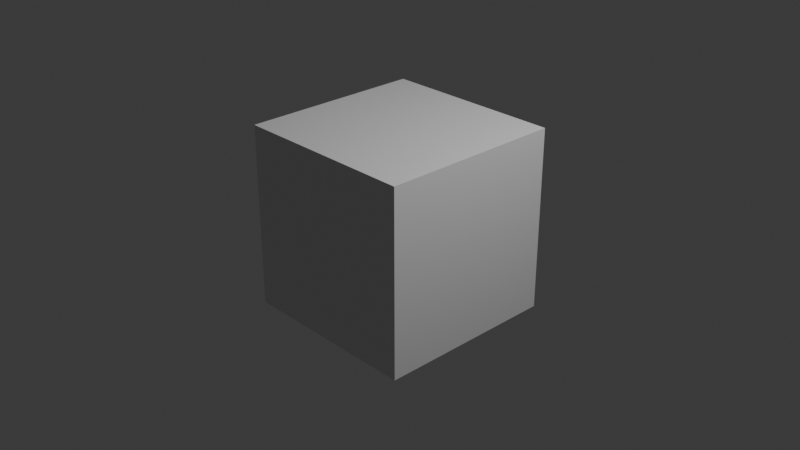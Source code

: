 # Source: GasStationVeranda.blend  (saved by Blender 4.5.90; exported with 4.5.12 LTS)
import bpy
from mathutils import Matrix  # noqa: F401  (used for matrix-valued properties, if any)

bpy.ops.wm.read_factory_settings(use_empty=True)
scene = bpy.context.scene
scene.name = 'Scene'

# ---- collections
col_collection = bpy.data.collections.new('Collection'); scene.collection.children.link(col_collection)

# ---- materials (node trees are filled in below, after node groups)
mat_material = bpy.data.materials.new('Material')
mat_material.alpha_threshold = 0.0
mat_material.roughness = 0.5
mat_material.line_color = (0.0, 0.0, 0.0, 1.0)

# ---- material node trees
mat_material.use_nodes = True; mat_material.node_tree.nodes.clear()
_N = mat_material.node_tree.nodes; _L = mat_material.node_tree.links
n0 = _N.new('ShaderNodeOutputMaterial'); n0.name = 'Material Output'; n0.location = (200, 100)
n1 = _N.new('ShaderNodeBsdfPrincipled'); n1.name = 'Principled BSDF'; n1.location = (-200, 100)
n1.inputs[3].default_value = 1.45
_L.new(n1.outputs[0], n0.inputs[0])
n0.is_active_output = True

# ---- world
world_world = bpy.data.worlds.new('World'); scene.world = world_world
world_world.use_nodes = True; world_world.node_tree.nodes.clear()
_N = world_world.node_tree.nodes; _L = world_world.node_tree.links
n0 = _N.new('ShaderNodeOutputWorld'); n0.name = 'World Output'; n0.location = (200, 100)
n1 = _N.new('ShaderNodeBackground'); n1.name = 'Background'; n1.location = (-200, 100)
n1.inputs[0].default_value = (0.05088, 0.05088, 0.05088, 1.0)
_L.new(n1.outputs[0], n0.inputs[0])
n0.is_active_output = True
world_world.color = (0.05088, 0.05088, 0.05088)
world_world.sun_shadow_jitter_overblur = 0.0

# ---- cameras
cam_camera = bpy.data.cameras.new('Camera')
cam_camera.clip_end = 100.0
cam_camera.ortho_scale = 7.314

# ---- lights
light_light = bpy.data.lights.new('Light', 'POINT')
light_light.energy = 1000.0
light_light.shadow_soft_size = 0.1

# ---- meshes
me_cube = bpy.data.meshes.new('Cube')
me_cube.from_pydata([(1.0, 1.0, 1.0), (1.0, 1.0, -1.0), (1.0, -1.0, 1.0), (1.0, -1.0, -1.0), (-1.0, 1.0, 1.0), (-1.0, 1.0, -1.0), (-1.0, -1.0, 1.0), (-1.0, -1.0, -1.0)], [], [(0, 4, 6, 2), (3, 2, 6, 7), (7, 6, 4, 5), (5, 1, 3, 7), (1, 0, 2, 3), (5, 4, 0, 1)])
_uv = me_cube.uv_layers.new(name='UVMap')
_uv.uv.foreach_set('vector', [0.625, 0.5, 0.875, 0.5, 0.875, 0.75, 0.625, 0.75, 0.375, 0.75, 0.625, 0.75, 0.625, 1.0, 0.375, 1.0, 0.375, 0.0, 0.625, 0.0, 0.625, 0.25, 0.375, 0.25, 0.125, 0.5, 0.375, 0.5, 0.375, 0.75, 0.125, 0.75, 0.375, 0.5, 0.625, 0.5, 0.625, 0.75, 0.375, 0.75, 0.375, 0.25, 0.625, 0.25, 0.625, 0.5, 0.375, 0.5])
me_cube.materials.append(mat_material)
me_cube.use_mirror_vertex_groups = False
me_cube.update()

# ---- objects
ob_gasstationveranda = bpy.data.objects.new('GasStationVeranda', me_cube)
ob_light = bpy.data.objects.new('Light', light_light)
ob_camera = bpy.data.objects.new('Camera', cam_camera)

# ---- transforms, parenting, visibility, modifiers, constraints
ob_gasstationveranda.location = (0.0, 0.0, 0.0)
ob_gasstationveranda.lock_rotations_4d = False
ob_gasstationveranda.empty_display_type = 'ARROWS'
ob_gasstationveranda.lineart.crease_threshold = 0.0
ob_light.location = (4.076, 1.005, 5.904)
ob_light.rotation_euler = (0.6503, 0.05522, 1.866)
ob_light.lock_rotations_4d = False
ob_light.empty_display_type = 'ARROWS'
ob_light.color = (0.0, 0.0, 0.0, 0.0)
ob_light.lineart.crease_threshold = 0.0
ob_camera.location = (7.359, -6.926, 4.958)
ob_camera.rotation_euler = (1.109, 0.0, 0.8149)
ob_camera.lock_rotations_4d = False
ob_camera.empty_display_type = 'ARROWS'
ob_camera.color = (0.0, 0.0, 0.0, 0.0)
ob_camera.display_type = 'WIRE'
ob_camera.lineart.crease_threshold = 0.0

# ---- collection membership
col_collection.objects.link(ob_gasstationveranda)
col_collection.objects.link(ob_light)
col_collection.objects.link(ob_camera)

# ---- scene / render settings (as saved in the file)
scene.camera = ob_camera
scene.frame_start = 1; scene.frame_end = 250; scene.frame_set(1)
scene.render.engine = 'BLENDER_EEVEE_NEXT'
bpy.context.view_layer.update()
